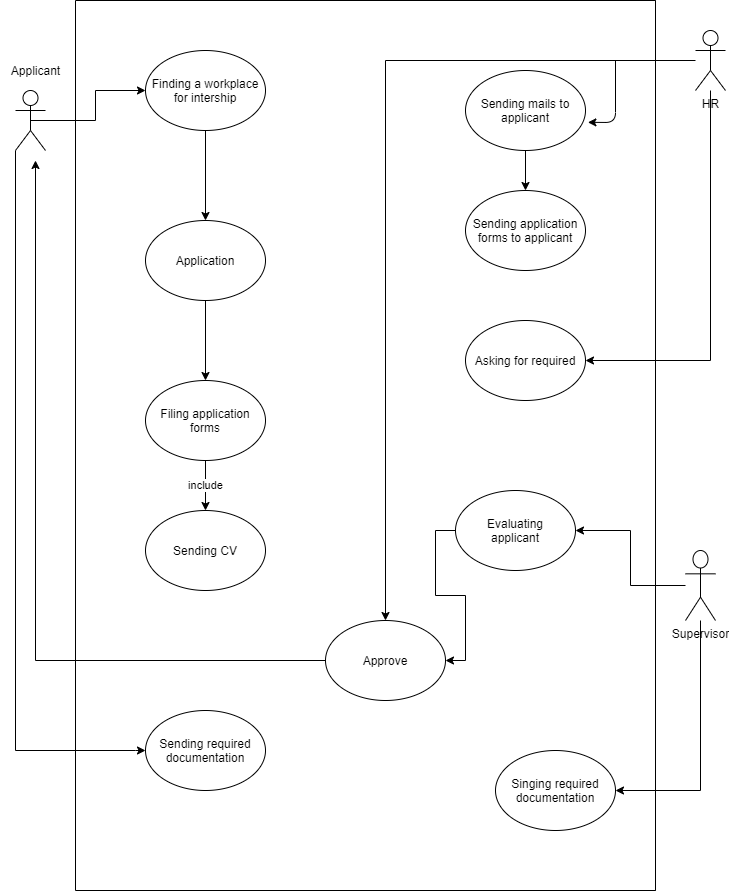

The diagram above was exported from draw.io. Its source (the exported page's mxGraphModel, read from the mxfile embedded in the PNG):
<mxGraphModel dx="1038" dy="547" grid="1" gridSize="10" guides="1" tooltips="1" connect="1" arrows="1" fold="1" page="1" pageScale="1" pageWidth="827" pageHeight="1169" math="0" shadow="0">
  <root>
    <mxCell id="0" />
    <mxCell id="1" parent="0" />
    <mxCell id="5xL_Lh56A54HBuV6yhvu-8" style="edgeStyle=orthogonalEdgeStyle;rounded=0;orthogonalLoop=1;jettySize=auto;html=1;exitX=0.5;exitY=0.5;exitDx=0;exitDy=0;exitPerimeter=0;entryX=0;entryY=0.5;entryDx=0;entryDy=0;" edge="1" parent="1" source="5xL_Lh56A54HBuV6yhvu-1" target="5xL_Lh56A54HBuV6yhvu-7">
      <mxGeometry relative="1" as="geometry" />
    </mxCell>
    <mxCell id="5xL_Lh56A54HBuV6yhvu-21" style="edgeStyle=orthogonalEdgeStyle;rounded=0;orthogonalLoop=1;jettySize=auto;html=1;entryX=0;entryY=0.5;entryDx=0;entryDy=0;" edge="1" parent="1" source="5xL_Lh56A54HBuV6yhvu-1" target="5xL_Lh56A54HBuV6yhvu-19">
      <mxGeometry relative="1" as="geometry">
        <Array as="points">
          <mxPoint x="80" y="760" />
          <mxPoint x="200" y="760" />
        </Array>
      </mxGeometry>
    </mxCell>
    <mxCell id="5xL_Lh56A54HBuV6yhvu-1" value="" style="shape=umlActor;verticalLabelPosition=bottom;verticalAlign=top;html=1;outlineConnect=0;" vertex="1" parent="1">
      <mxGeometry x="80" y="100" width="30" height="60" as="geometry" />
    </mxCell>
    <mxCell id="5xL_Lh56A54HBuV6yhvu-46" style="edgeStyle=orthogonalEdgeStyle;rounded=0;orthogonalLoop=1;jettySize=auto;html=1;entryX=1;entryY=0.5;entryDx=0;entryDy=0;" edge="1" parent="1" source="5xL_Lh56A54HBuV6yhvu-3" target="5xL_Lh56A54HBuV6yhvu-13">
      <mxGeometry relative="1" as="geometry">
        <Array as="points">
          <mxPoint x="775" y="370" />
        </Array>
      </mxGeometry>
    </mxCell>
    <mxCell id="5xL_Lh56A54HBuV6yhvu-47" style="edgeStyle=orthogonalEdgeStyle;rounded=0;orthogonalLoop=1;jettySize=auto;html=1;" edge="1" parent="1" source="5xL_Lh56A54HBuV6yhvu-3" target="5xL_Lh56A54HBuV6yhvu-18">
      <mxGeometry relative="1" as="geometry" />
    </mxCell>
    <mxCell id="5xL_Lh56A54HBuV6yhvu-3" value="HR" style="shape=umlActor;verticalLabelPosition=bottom;verticalAlign=top;html=1;outlineConnect=0;" vertex="1" parent="1">
      <mxGeometry x="760" y="40" width="30" height="60" as="geometry" />
    </mxCell>
    <mxCell id="5xL_Lh56A54HBuV6yhvu-13" value="Asking for required" style="ellipse;whiteSpace=wrap;html=1;" vertex="1" parent="1">
      <mxGeometry x="530" y="330" width="120" height="80" as="geometry" />
    </mxCell>
    <mxCell id="5xL_Lh56A54HBuV6yhvu-14" value="Sending application forms to applicant" style="ellipse;whiteSpace=wrap;html=1;" vertex="1" parent="1">
      <mxGeometry x="530" y="200" width="120" height="80" as="geometry" />
    </mxCell>
    <mxCell id="5xL_Lh56A54HBuV6yhvu-43" value="" style="edgeStyle=orthogonalEdgeStyle;rounded=0;orthogonalLoop=1;jettySize=auto;html=1;" edge="1" parent="1" source="5xL_Lh56A54HBuV6yhvu-15" target="5xL_Lh56A54HBuV6yhvu-14">
      <mxGeometry relative="1" as="geometry" />
    </mxCell>
    <mxCell id="5xL_Lh56A54HBuV6yhvu-15" value="Sending mails to applicant" style="ellipse;whiteSpace=wrap;html=1;" vertex="1" parent="1">
      <mxGeometry x="530" y="80" width="120" height="80" as="geometry" />
    </mxCell>
    <mxCell id="5xL_Lh56A54HBuV6yhvu-16" value="Singing required&lt;br&gt;documentation" style="ellipse;whiteSpace=wrap;html=1;" vertex="1" parent="1">
      <mxGeometry x="560" y="760" width="120" height="80" as="geometry" />
    </mxCell>
    <mxCell id="5xL_Lh56A54HBuV6yhvu-45" style="edgeStyle=orthogonalEdgeStyle;rounded=0;orthogonalLoop=1;jettySize=auto;html=1;exitX=0;exitY=0.5;exitDx=0;exitDy=0;entryX=1;entryY=0.5;entryDx=0;entryDy=0;" edge="1" parent="1" source="5xL_Lh56A54HBuV6yhvu-17" target="5xL_Lh56A54HBuV6yhvu-18">
      <mxGeometry relative="1" as="geometry" />
    </mxCell>
    <mxCell id="5xL_Lh56A54HBuV6yhvu-17" value="Evaluating&lt;br&gt;applicant" style="ellipse;whiteSpace=wrap;html=1;" vertex="1" parent="1">
      <mxGeometry x="520" y="500" width="120" height="80" as="geometry" />
    </mxCell>
    <mxCell id="5xL_Lh56A54HBuV6yhvu-23" style="edgeStyle=orthogonalEdgeStyle;rounded=0;orthogonalLoop=1;jettySize=auto;html=1;exitX=0;exitY=0.5;exitDx=0;exitDy=0;" edge="1" parent="1" source="5xL_Lh56A54HBuV6yhvu-18">
      <mxGeometry relative="1" as="geometry">
        <mxPoint x="100" y="170" as="targetPoint" />
      </mxGeometry>
    </mxCell>
    <mxCell id="5xL_Lh56A54HBuV6yhvu-29" value="Applicant" style="text;html=1;align=center;verticalAlign=middle;resizable=0;points=[];autosize=1;strokeColor=none;fillColor=none;" vertex="1" parent="1">
      <mxGeometry x="65" y="70" width="70" height="20" as="geometry" />
    </mxCell>
    <mxCell id="5xL_Lh56A54HBuV6yhvu-39" style="edgeStyle=orthogonalEdgeStyle;rounded=0;orthogonalLoop=1;jettySize=auto;html=1;entryX=1;entryY=0.5;entryDx=0;entryDy=0;" edge="1" parent="1" source="5xL_Lh56A54HBuV6yhvu-32" target="5xL_Lh56A54HBuV6yhvu-17">
      <mxGeometry relative="1" as="geometry" />
    </mxCell>
    <mxCell id="5xL_Lh56A54HBuV6yhvu-40" style="edgeStyle=orthogonalEdgeStyle;rounded=0;orthogonalLoop=1;jettySize=auto;html=1;entryX=1;entryY=0.5;entryDx=0;entryDy=0;" edge="1" parent="1" source="5xL_Lh56A54HBuV6yhvu-32" target="5xL_Lh56A54HBuV6yhvu-16">
      <mxGeometry relative="1" as="geometry">
        <Array as="points">
          <mxPoint x="765" y="800" />
        </Array>
      </mxGeometry>
    </mxCell>
    <mxCell id="5xL_Lh56A54HBuV6yhvu-32" value="Supervisor" style="shape=umlActor;verticalLabelPosition=bottom;verticalAlign=top;html=1;outlineConnect=0;" vertex="1" parent="1">
      <mxGeometry x="750" y="560" width="30" height="70" as="geometry" />
    </mxCell>
    <mxCell id="5xL_Lh56A54HBuV6yhvu-44" value="" style="swimlane;startSize=0;direction=south;" vertex="1" parent="1">
      <mxGeometry x="140" y="10" width="580" height="890" as="geometry" />
    </mxCell>
    <mxCell id="5xL_Lh56A54HBuV6yhvu-19" value="Sending required documentation" style="ellipse;whiteSpace=wrap;html=1;" vertex="1" parent="5xL_Lh56A54HBuV6yhvu-44">
      <mxGeometry x="70" y="710" width="120" height="80" as="geometry" />
    </mxCell>
    <mxCell id="5xL_Lh56A54HBuV6yhvu-18" value="Approve" style="ellipse;whiteSpace=wrap;html=1;" vertex="1" parent="5xL_Lh56A54HBuV6yhvu-44">
      <mxGeometry x="250" y="620" width="120" height="80" as="geometry" />
    </mxCell>
    <mxCell id="5xL_Lh56A54HBuV6yhvu-4" value="Sending CV" style="ellipse;whiteSpace=wrap;html=1;" vertex="1" parent="5xL_Lh56A54HBuV6yhvu-44">
      <mxGeometry x="70" y="510" width="120" height="80" as="geometry" />
    </mxCell>
    <mxCell id="5xL_Lh56A54HBuV6yhvu-5" value="Filing application forms" style="ellipse;whiteSpace=wrap;html=1;" vertex="1" parent="5xL_Lh56A54HBuV6yhvu-44">
      <mxGeometry x="70" y="380" width="120" height="80" as="geometry" />
    </mxCell>
    <mxCell id="5xL_Lh56A54HBuV6yhvu-33" value="include" style="endArrow=classic;html=1;exitX=0.5;exitY=1;exitDx=0;exitDy=0;entryX=0.5;entryY=0;entryDx=0;entryDy=0;" edge="1" parent="5xL_Lh56A54HBuV6yhvu-44" source="5xL_Lh56A54HBuV6yhvu-5" target="5xL_Lh56A54HBuV6yhvu-4">
      <mxGeometry relative="1" as="geometry">
        <mxPoint x="230" y="309.5" as="sourcePoint" />
        <mxPoint x="240" y="430" as="targetPoint" />
      </mxGeometry>
    </mxCell>
    <mxCell id="5xL_Lh56A54HBuV6yhvu-6" value="Application" style="ellipse;whiteSpace=wrap;html=1;" vertex="1" parent="5xL_Lh56A54HBuV6yhvu-44">
      <mxGeometry x="70" y="220" width="120" height="80" as="geometry" />
    </mxCell>
    <mxCell id="5xL_Lh56A54HBuV6yhvu-10" style="edgeStyle=orthogonalEdgeStyle;rounded=0;orthogonalLoop=1;jettySize=auto;html=1;exitX=0.5;exitY=1;exitDx=0;exitDy=0;" edge="1" parent="5xL_Lh56A54HBuV6yhvu-44" source="5xL_Lh56A54HBuV6yhvu-6" target="5xL_Lh56A54HBuV6yhvu-5">
      <mxGeometry relative="1" as="geometry" />
    </mxCell>
    <mxCell id="5xL_Lh56A54HBuV6yhvu-7" value="Finding a workplace for intership" style="ellipse;whiteSpace=wrap;html=1;" vertex="1" parent="5xL_Lh56A54HBuV6yhvu-44">
      <mxGeometry x="70" y="50" width="120" height="80" as="geometry" />
    </mxCell>
    <mxCell id="5xL_Lh56A54HBuV6yhvu-9" style="edgeStyle=orthogonalEdgeStyle;rounded=0;orthogonalLoop=1;jettySize=auto;html=1;exitX=0.5;exitY=1;exitDx=0;exitDy=0;entryX=0.5;entryY=0;entryDx=0;entryDy=0;" edge="1" parent="5xL_Lh56A54HBuV6yhvu-44" source="5xL_Lh56A54HBuV6yhvu-7" target="5xL_Lh56A54HBuV6yhvu-6">
      <mxGeometry relative="1" as="geometry" />
    </mxCell>
    <mxCell id="5xL_Lh56A54HBuV6yhvu-52" value="" style="endArrow=classic;html=1;entryX=1.02;entryY=0.648;entryDx=0;entryDy=0;entryPerimeter=0;" edge="1" parent="1" target="5xL_Lh56A54HBuV6yhvu-15">
      <mxGeometry width="50" height="50" relative="1" as="geometry">
        <mxPoint x="680" y="70" as="sourcePoint" />
        <mxPoint x="700" y="70" as="targetPoint" />
        <Array as="points">
          <mxPoint x="680" y="132" />
        </Array>
      </mxGeometry>
    </mxCell>
  </root>
</mxGraphModel>